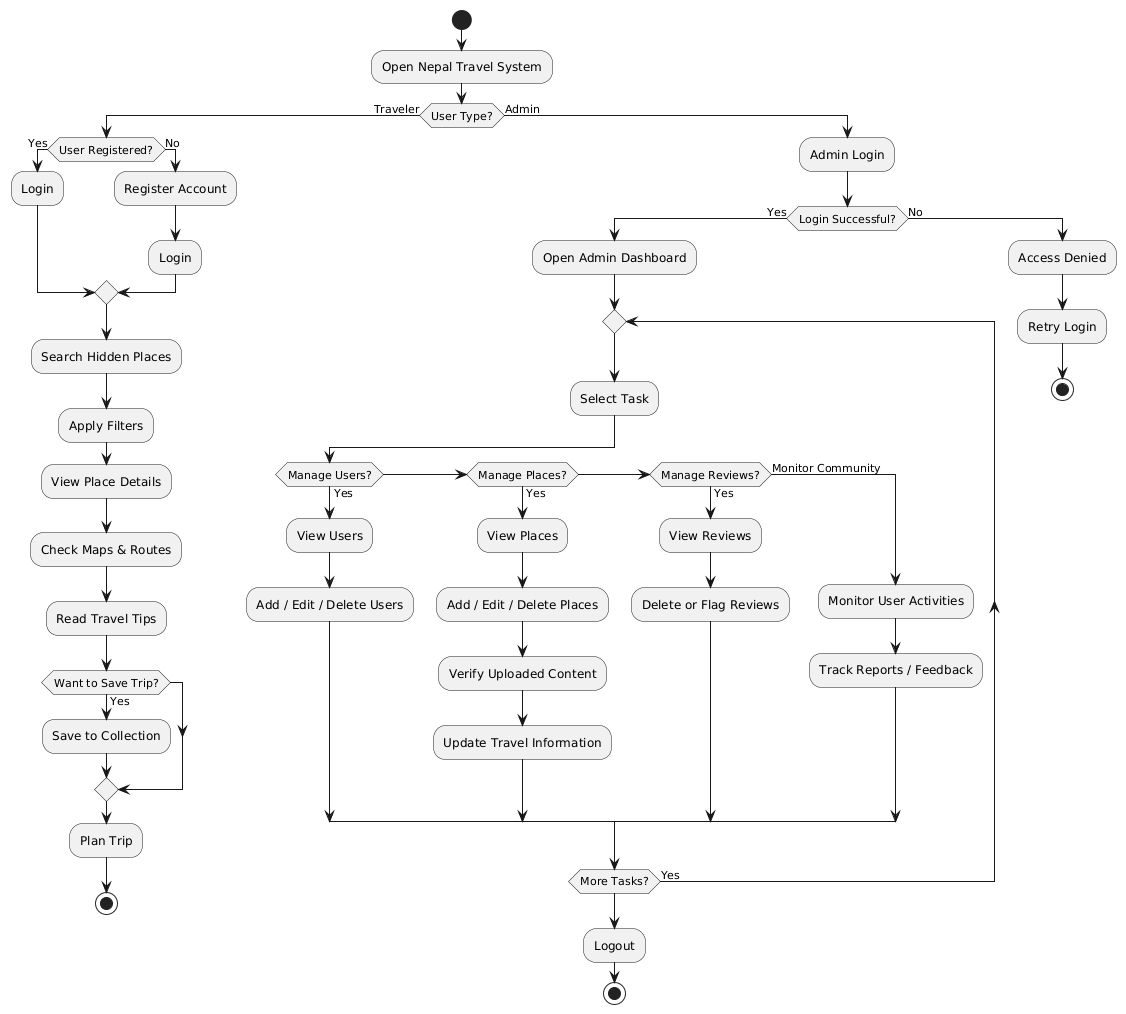

The diagram above was rendered by PlantUML. Its source (embedded in the PNG):
@startuml
start

:Open Nepal Travel System;

if (User Type?) then (Traveler)

    if (User Registered?) then (Yes)
        :Login;
    else (No)
        :Register Account;
        :Login;
    endif

    :Search Hidden Places;
    :Apply Filters;
    :View Place Details;
    :Check Maps & Routes;
    :Read Travel Tips;

    if (Want to Save Trip?) then (Yes)
        :Save to Collection;
    endif

  

    :Plan Trip;
    stop

else (Admin)

    :Admin Login;

    if (Login Successful?) then (Yes)

        :Open Admin Dashboard;

        repeat
            :Select Task;

            if (Manage Users?) then (Yes)
                :View Users;
                :Add / Edit / Delete Users;

            elseif (Manage Places?) then (Yes)
                :View Places;
                :Add / Edit / Delete Places;
                :Verify Uploaded Content;
                :Update Travel Information;

           
            elseif (Manage Reviews?) then (Yes)
                :View Reviews;
                :Delete or Flag Reviews;

            else (Monitor Community)
                :Monitor User Activities;
                :Track Reports / Feedback;
            endif

        repeat while (More Tasks?) is (Yes)

        :Logout;
        stop

    else (No)
        :Access Denied;
        :Retry Login;
        stop
    endif

endif
@enduml